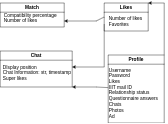

The diagram above was exported from draw.io. Its source (the exported page's mxGraphModel, read from the mxfile embedded in the PNG):
<mxGraphModel dx="1350" dy="712" grid="1" gridSize="10" guides="1" tooltips="1" connect="1" arrows="1" fold="1" page="1" pageScale="1" pageWidth="3300" pageHeight="4681" math="0" shadow="0">
  <root>
    <mxCell id="0" />
    <mxCell id="1" parent="0" />
    <mxCell id="X-QtMPQcQbURAVioVfNA-90" value="Match" style="swimlane;" vertex="1" parent="1">
      <mxGeometry x="150" y="90" width="160" height="60" as="geometry" />
    </mxCell>
    <mxCell id="X-QtMPQcQbURAVioVfNA-92" value="Compatibility percentage&lt;br&gt;&lt;div style=&quot;text-align: left&quot;&gt;&lt;span&gt;Number of likes&lt;/span&gt;&lt;/div&gt;&lt;div style=&quot;text-align: left&quot;&gt;&lt;span&gt;&lt;br&gt;&lt;/span&gt;&lt;/div&gt;" style="text;html=1;align=center;verticalAlign=middle;resizable=0;points=[];autosize=1;strokeColor=none;fillColor=none;" vertex="1" parent="X-QtMPQcQbURAVioVfNA-90">
      <mxGeometry y="20" width="150" height="50" as="geometry" />
    </mxCell>
    <mxCell id="X-QtMPQcQbURAVioVfNA-96" style="edgeStyle=none;rounded=0;orthogonalLoop=1;jettySize=auto;html=1;exitX=0;exitY=0.5;exitDx=0;exitDy=0;entryX=1;entryY=0.75;entryDx=0;entryDy=0;" edge="1" parent="1" source="X-QtMPQcQbURAVioVfNA-94" target="X-QtMPQcQbURAVioVfNA-90">
      <mxGeometry relative="1" as="geometry">
        <Array as="points">
          <mxPoint x="390" y="135" />
        </Array>
      </mxGeometry>
    </mxCell>
    <mxCell id="X-QtMPQcQbURAVioVfNA-99" style="edgeStyle=none;rounded=0;orthogonalLoop=1;jettySize=auto;html=1;exitX=0;exitY=0.75;exitDx=0;exitDy=0;entryX=0.921;entryY=0.2;entryDx=0;entryDy=0;entryPerimeter=0;" edge="1" parent="1" source="X-QtMPQcQbURAVioVfNA-94" target="X-QtMPQcQbURAVioVfNA-98">
      <mxGeometry relative="1" as="geometry">
        <Array as="points">
          <mxPoint x="410" y="250" />
        </Array>
      </mxGeometry>
    </mxCell>
    <mxCell id="X-QtMPQcQbURAVioVfNA-94" value="Likes" style="swimlane;" vertex="1" parent="1">
      <mxGeometry x="410" y="90" width="110" height="70" as="geometry" />
    </mxCell>
    <mxCell id="X-QtMPQcQbURAVioVfNA-95" value="Number of likes&lt;br&gt;Favorites" style="text;html=1;align=left;verticalAlign=middle;resizable=0;points=[];autosize=1;strokeColor=none;fillColor=none;" vertex="1" parent="X-QtMPQcQbURAVioVfNA-94">
      <mxGeometry x="10" y="30" width="100" height="30" as="geometry" />
    </mxCell>
    <mxCell id="X-QtMPQcQbURAVioVfNA-97" value="Chat" style="swimlane;" vertex="1" parent="1">
      <mxGeometry x="150" y="210" width="180" height="90" as="geometry" />
    </mxCell>
    <mxCell id="X-QtMPQcQbURAVioVfNA-98" value="DIsplay position&lt;br&gt;Chat Information: str, timestamp&lt;br&gt;Super likes" style="text;html=1;align=left;verticalAlign=middle;resizable=0;points=[];autosize=1;strokeColor=none;fillColor=none;" vertex="1" parent="X-QtMPQcQbURAVioVfNA-97">
      <mxGeometry x="5" y="30" width="190" height="50" as="geometry" />
    </mxCell>
    <mxCell id="X-QtMPQcQbURAVioVfNA-102" style="edgeStyle=none;rounded=0;orthogonalLoop=1;jettySize=auto;html=1;exitX=1;exitY=0;exitDx=0;exitDy=0;entryX=1;entryY=0;entryDx=0;entryDy=0;" edge="1" parent="1" source="X-QtMPQcQbURAVioVfNA-100" target="X-QtMPQcQbURAVioVfNA-94">
      <mxGeometry relative="1" as="geometry">
        <Array as="points">
          <mxPoint x="560" y="90" />
        </Array>
      </mxGeometry>
    </mxCell>
    <mxCell id="X-QtMPQcQbURAVioVfNA-103" style="edgeStyle=none;rounded=0;orthogonalLoop=1;jettySize=auto;html=1;entryX=1;entryY=1;entryDx=0;entryDy=0;" edge="1" parent="1" source="X-QtMPQcQbURAVioVfNA-100" target="X-QtMPQcQbURAVioVfNA-97">
      <mxGeometry relative="1" as="geometry">
        <Array as="points">
          <mxPoint x="390" y="300" />
        </Array>
      </mxGeometry>
    </mxCell>
    <mxCell id="X-QtMPQcQbURAVioVfNA-100" value="Profile" style="swimlane;" vertex="1" parent="1">
      <mxGeometry x="420" y="220" width="140" height="170" as="geometry" />
    </mxCell>
    <mxCell id="X-QtMPQcQbURAVioVfNA-101" value="Username&lt;br&gt;Password&lt;br&gt;Likes&lt;br&gt;IIIT mail ID&lt;br&gt;Relationship status&lt;br&gt;Questionnaire answers&lt;br&gt;Chats&lt;br&gt;Photos&lt;br&gt;Ad" style="text;html=1;align=left;verticalAlign=middle;resizable=0;points=[];autosize=1;strokeColor=none;fillColor=none;" vertex="1" parent="X-QtMPQcQbURAVioVfNA-100">
      <mxGeometry y="30" width="140" height="130" as="geometry" />
    </mxCell>
  </root>
</mxGraphModel>